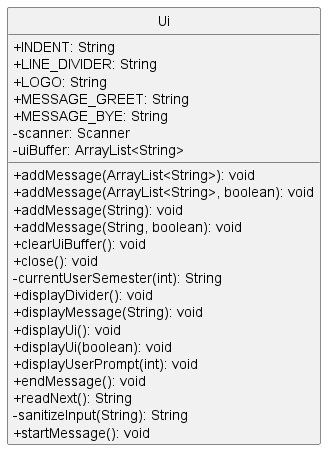

The diagram above was rendered by PlantUML. Its source (embedded in the PNG):
@startuml
'https://plantuml.com/sequence-diagram
skinparam classAttributeIconSize 0
hide circle

class Ui {
    + INDENT: String
    + LINE_DIVIDER: String
    + LOGO: String
    + MESSAGE_GREET: String
    + MESSAGE_BYE: String
    - scanner: Scanner
    - uiBuffer: ArrayList<String>

    + addMessage(ArrayList<String>): void
    + addMessage(ArrayList<String>, boolean): void
    + addMessage(String): void
    + addMessage(String, boolean): void
    + clearUiBuffer(): void
    + close(): void
    - currentUserSemester(int): String
    + displayDivider(): void
    + displayMessage(String): void
    + displayUi(): void
    + displayUi(boolean): void
    + displayUserPrompt(int): void
    + endMessage(): void
    + readNext(): String
    - sanitizeInput(String): String
    + startMessage(): void
}
@enduml